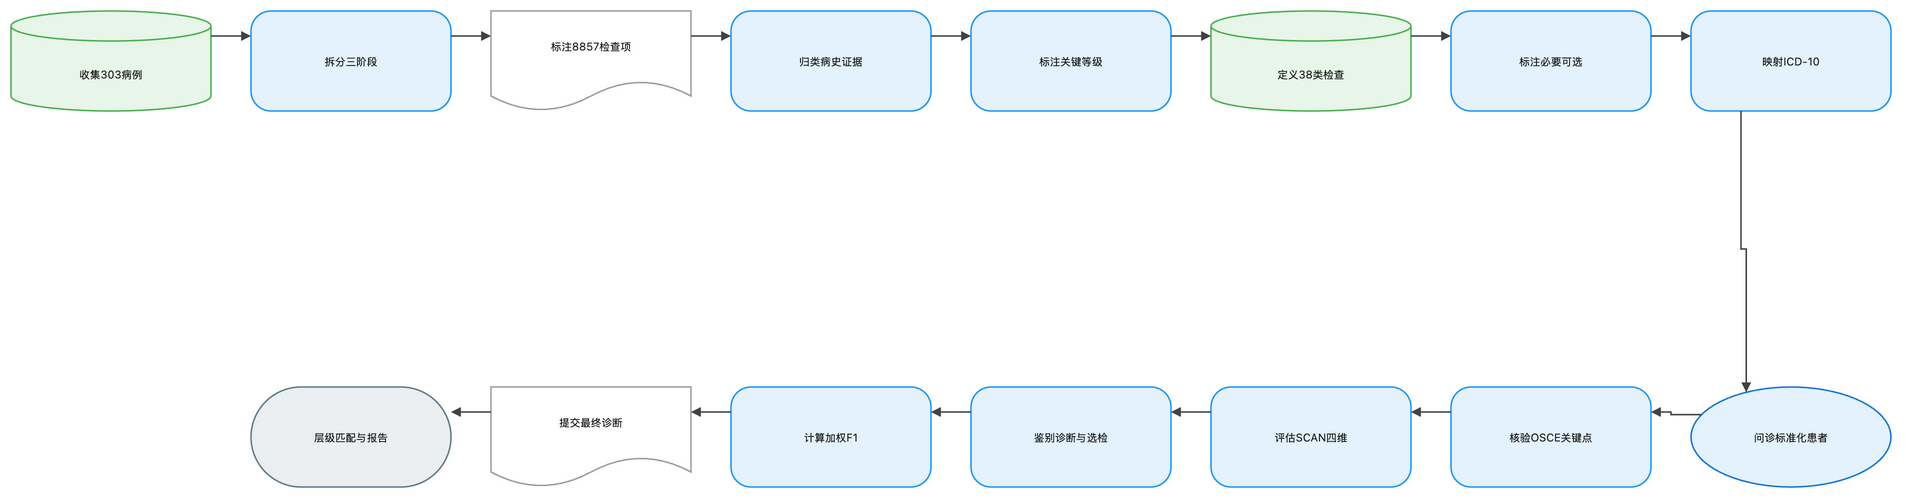

The diagram above was exported from draw.io. Its source (the exported page's mxGraphModel, read from the mxfile embedded in the PNG):
<mxGraphModel dx="1120" dy="720" grid="1" gridSize="8" guides="1" tooltips="1" connect="1" arrows="1" fold="1" page="1" pageScale="1" pageWidth="1888" pageHeight="552" math="1" background="#FFFFFF">
  <root>
    <mxCell id="0" />
    <mxCell id="1" parent="0" />
    <mxCell id="2" value="收集303病例" style="shape=cylinder3;boundedLbl=1;backgroundOutline=1;size=15;html=1;whiteSpace=wrap;fillColor=#E8F5E9;strokeColor=#4CAF50;strokeWidth=1.5;fontColor=#212121;fontSize=11;fontFamily=Inter, Roboto, system-ui, -apple-system, sans-serif;verticalAlign=middle;align=center" vertex="1" parent="1">
      <mxGeometry x="-72" y="-8" width="200" height="100" as="geometry" />
    </mxCell>
    <mxCell id="3" value="拆分三阶段" style="rounded=1;arcSize=20;html=1;whiteSpace=wrap;fillColor=#E3F2FD;strokeColor=#2196F3;strokeWidth=1.5;fontColor=#212121;fontSize=11;fontFamily=Inter, Roboto, system-ui, -apple-system, sans-serif;verticalAlign=middle;align=center" vertex="1" parent="1">
      <mxGeometry x="168" y="-8" width="200" height="100" as="geometry" />
    </mxCell>
    <mxCell id="4" value="标注8857检查项" style="shape=document;boundedLbl=1;html=1;whiteSpace=wrap;fillColor=#FFFFFF;strokeColor=#9E9E9E;strokeWidth=1.5;fontColor=#212121;fontSize=11;fontFamily=Inter, Roboto, system-ui, -apple-system, sans-serif;verticalAlign=middle;align=center" vertex="1" parent="1">
      <mxGeometry x="408" y="-8" width="200" height="100" as="geometry" />
    </mxCell>
    <mxCell id="5" value="归类病史证据" style="rounded=1;arcSize=20;html=1;whiteSpace=wrap;fillColor=#E3F2FD;strokeColor=#2196F3;strokeWidth=1.5;fontColor=#212121;fontSize=11;fontFamily=Inter, Roboto, system-ui, -apple-system, sans-serif;verticalAlign=middle;align=center" vertex="1" parent="1">
      <mxGeometry x="648" y="-8" width="200" height="100" as="geometry" />
    </mxCell>
    <mxCell id="6" value="标注关键等级" style="rounded=1;arcSize=20;html=1;whiteSpace=wrap;fillColor=#E3F2FD;strokeColor=#2196F3;strokeWidth=1.5;fontColor=#212121;fontSize=11;fontFamily=Inter, Roboto, system-ui, -apple-system, sans-serif;verticalAlign=middle;align=center" vertex="1" parent="1">
      <mxGeometry x="888" y="-8" width="200" height="100" as="geometry" />
    </mxCell>
    <mxCell id="7" value="定义38类检查" style="shape=cylinder3;boundedLbl=1;backgroundOutline=1;size=15;html=1;whiteSpace=wrap;fillColor=#E8F5E9;strokeColor=#4CAF50;strokeWidth=1.5;fontColor=#212121;fontSize=11;fontFamily=Inter, Roboto, system-ui, -apple-system, sans-serif;verticalAlign=middle;align=center" vertex="1" parent="1">
      <mxGeometry x="1128" y="-8" width="200" height="100" as="geometry" />
    </mxCell>
    <mxCell id="8" value="标注必要可选" style="rounded=1;arcSize=20;html=1;whiteSpace=wrap;fillColor=#E3F2FD;strokeColor=#2196F3;strokeWidth=1.5;fontColor=#212121;fontSize=11;fontFamily=Inter, Roboto, system-ui, -apple-system, sans-serif;verticalAlign=middle;align=center" vertex="1" parent="1">
      <mxGeometry x="1368" y="-8" width="200" height="100" as="geometry" />
    </mxCell>
    <mxCell id="9" value="映射ICD-10" style="rounded=1;arcSize=20;html=1;whiteSpace=wrap;fillColor=#E3F2FD;strokeColor=#2196F3;strokeWidth=1.5;fontColor=#212121;fontSize=11;fontFamily=Inter, Roboto, system-ui, -apple-system, sans-serif;verticalAlign=middle;align=center" vertex="1" parent="1">
      <mxGeometry x="1608" y="-8" width="200" height="100" as="geometry" />
    </mxCell>
    <mxCell id="10" value="问诊标准化患者" style="ellipse;html=1;whiteSpace=wrap;fillColor=#E3F2FD;strokeColor=#1976D2;strokeWidth=1.5;fontColor=#212121;fontSize=11;fontFamily=Inter, Roboto, system-ui, -apple-system, sans-serif;verticalAlign=middle;align=center" vertex="1" parent="1">
      <mxGeometry x="1608" y="368" width="200" height="100" as="geometry" />
    </mxCell>
    <mxCell id="11" value="核验OSCE关键点" style="rounded=1;arcSize=20;html=1;whiteSpace=wrap;fillColor=#E3F2FD;strokeColor=#2196F3;strokeWidth=1.5;fontColor=#212121;fontSize=11;fontFamily=Inter, Roboto, system-ui, -apple-system, sans-serif;verticalAlign=middle;align=center" vertex="1" parent="1">
      <mxGeometry x="1368" y="368" width="200" height="100" as="geometry" />
    </mxCell>
    <mxCell id="12" value="评估SCAN四维" style="rounded=1;arcSize=20;html=1;whiteSpace=wrap;fillColor=#E3F2FD;strokeColor=#2196F3;strokeWidth=1.5;fontColor=#212121;fontSize=11;fontFamily=Inter, Roboto, system-ui, -apple-system, sans-serif;verticalAlign=middle;align=center" vertex="1" parent="1">
      <mxGeometry x="1128" y="368" width="200" height="100" as="geometry" />
    </mxCell>
    <mxCell id="13" value="鉴别诊断与选检" style="rounded=1;arcSize=20;html=1;whiteSpace=wrap;fillColor=#E3F2FD;strokeColor=#2196F3;strokeWidth=1.5;fontColor=#212121;fontSize=11;fontFamily=Inter, Roboto, system-ui, -apple-system, sans-serif;verticalAlign=middle;align=center" vertex="1" parent="1">
      <mxGeometry x="888" y="368" width="200" height="100" as="geometry" />
    </mxCell>
    <mxCell id="14" value="计算加权F1" style="rounded=1;arcSize=20;html=1;whiteSpace=wrap;fillColor=#E3F2FD;strokeColor=#2196F3;strokeWidth=1.5;fontColor=#212121;fontSize=11;fontFamily=Inter, Roboto, system-ui, -apple-system, sans-serif;verticalAlign=middle;align=center" vertex="1" parent="1">
      <mxGeometry x="648" y="368" width="200" height="100" as="geometry" />
    </mxCell>
    <mxCell id="15" value="提交最终诊断" style="shape=document;boundedLbl=1;html=1;whiteSpace=wrap;fillColor=#FFFFFF;strokeColor=#9E9E9E;strokeWidth=1.5;fontColor=#212121;fontSize=11;fontFamily=Inter, Roboto, system-ui, -apple-system, sans-serif;verticalAlign=middle;align=center" vertex="1" parent="1">
      <mxGeometry x="408" y="368" width="200" height="100" as="geometry" />
    </mxCell>
    <mxCell id="16" value="层级匹配与报告" style="rounded=1;arcSize=50;html=1;whiteSpace=wrap;fillColor=#ECEFF1;strokeColor=#607D8B;strokeWidth=1.5;fontColor=#212121;fontSize=11;fontFamily=Inter, Roboto, system-ui, -apple-system, sans-serif;verticalAlign=middle;align=center" vertex="1" parent="1">
      <mxGeometry x="168" y="368" width="200" height="100" as="geometry" />
    </mxCell>
    <mxCell id="17" value="" style="edgeStyle=orthogonalEdgeStyle;rounded=0;orthogonalLoop=1;jettySize=auto;html=1;strokeColor=#424242;strokeWidth=1.5;endArrow=block;endFill=1;exitX=1;exitY=0.25;exitDx=0;exitDy=0;entryX=0;entryY=0.25;entryDx=0;entryDy=0;jumpStyle=arc;jumpSize=8" edge="1" parent="1" source="2" target="3">
      <mxGeometry relative="1" as="geometry" />
    </mxCell>
    <mxCell id="18" value="" style="edgeStyle=orthogonalEdgeStyle;rounded=0;orthogonalLoop=1;jettySize=auto;html=1;strokeColor=#424242;strokeWidth=1.5;endArrow=block;endFill=1;exitX=1;exitY=0.25;exitDx=0;exitDy=0;entryX=0;entryY=0.25;entryDx=0;entryDy=0;jumpStyle=arc;jumpSize=8" edge="1" parent="1" source="3" target="4">
      <mxGeometry relative="1" as="geometry" />
    </mxCell>
    <mxCell id="19" value="" style="edgeStyle=orthogonalEdgeStyle;rounded=0;orthogonalLoop=1;jettySize=auto;html=1;strokeColor=#424242;strokeWidth=1.5;endArrow=block;endFill=1;exitX=1;exitY=0.25;exitDx=0;exitDy=0;entryX=0;entryY=0.25;entryDx=0;entryDy=0;jumpStyle=arc;jumpSize=8" edge="1" parent="1" source="4" target="5">
      <mxGeometry relative="1" as="geometry" />
    </mxCell>
    <mxCell id="20" value="" style="edgeStyle=orthogonalEdgeStyle;rounded=0;orthogonalLoop=1;jettySize=auto;html=1;strokeColor=#424242;strokeWidth=1.5;endArrow=block;endFill=1;exitX=1;exitY=0.25;exitDx=0;exitDy=0;entryX=0;entryY=0.25;entryDx=0;entryDy=0;jumpStyle=arc;jumpSize=8" edge="1" parent="1" source="5" target="6">
      <mxGeometry relative="1" as="geometry" />
    </mxCell>
    <mxCell id="21" value="" style="edgeStyle=orthogonalEdgeStyle;rounded=0;orthogonalLoop=1;jettySize=auto;html=1;strokeColor=#424242;strokeWidth=1.5;endArrow=block;endFill=1;exitX=1;exitY=0.25;exitDx=0;exitDy=0;entryX=0;entryY=0.25;entryDx=0;entryDy=0;jumpStyle=arc;jumpSize=8" edge="1" parent="1" source="6" target="7">
      <mxGeometry relative="1" as="geometry" />
    </mxCell>
    <mxCell id="22" value="" style="edgeStyle=orthogonalEdgeStyle;rounded=0;orthogonalLoop=1;jettySize=auto;html=1;strokeColor=#424242;strokeWidth=1.5;endArrow=block;endFill=1;exitX=1;exitY=0.25;exitDx=0;exitDy=0;entryX=0;entryY=0.25;entryDx=0;entryDy=0;jumpStyle=arc;jumpSize=8" edge="1" parent="1" source="7" target="8">
      <mxGeometry relative="1" as="geometry" />
    </mxCell>
    <mxCell id="23" value="" style="edgeStyle=orthogonalEdgeStyle;rounded=0;orthogonalLoop=1;jettySize=auto;html=1;strokeColor=#424242;strokeWidth=1.5;endArrow=block;endFill=1;exitX=1;exitY=0.25;exitDx=0;exitDy=0;entryX=0;entryY=0.25;entryDx=0;entryDy=0;jumpStyle=arc;jumpSize=8" edge="1" parent="1" source="8" target="9">
      <mxGeometry relative="1" as="geometry" />
    </mxCell>
    <mxCell id="24" value="" style="edgeStyle=orthogonalEdgeStyle;rounded=0;orthogonalLoop=1;jettySize=auto;html=1;strokeColor=#424242;strokeWidth=1.5;endArrow=block;endFill=1;exitX=0.25;exitY=1;exitDx=0;exitDy=0;entryX=0.25;entryY=0;entryDx=0;entryDy=0;jumpStyle=arc;jumpSize=8" edge="1" parent="1" source="9" target="10">
      <mxGeometry relative="1" as="geometry" />
    </mxCell>
    <mxCell id="25" value="" style="edgeStyle=orthogonalEdgeStyle;rounded=0;orthogonalLoop=1;jettySize=auto;html=1;strokeColor=#424242;strokeWidth=1.5;endArrow=block;endFill=1;exitX=0;exitY=0.25;exitDx=0;exitDy=0;entryX=1;entryY=0.25;entryDx=0;entryDy=0;jumpStyle=arc;jumpSize=8" edge="1" parent="1" source="10" target="11">
      <mxGeometry relative="1" as="geometry" />
    </mxCell>
    <mxCell id="26" value="" style="edgeStyle=orthogonalEdgeStyle;rounded=0;orthogonalLoop=1;jettySize=auto;html=1;strokeColor=#424242;strokeWidth=1.5;endArrow=block;endFill=1;exitX=0;exitY=0.25;exitDx=0;exitDy=0;entryX=1;entryY=0.25;entryDx=0;entryDy=0;jumpStyle=arc;jumpSize=8" edge="1" parent="1" source="11" target="12">
      <mxGeometry relative="1" as="geometry" />
    </mxCell>
    <mxCell id="27" value="" style="edgeStyle=orthogonalEdgeStyle;rounded=0;orthogonalLoop=1;jettySize=auto;html=1;strokeColor=#424242;strokeWidth=1.5;endArrow=block;endFill=1;exitX=0;exitY=0.25;exitDx=0;exitDy=0;entryX=1;entryY=0.25;entryDx=0;entryDy=0;jumpStyle=arc;jumpSize=8" edge="1" parent="1" source="12" target="13">
      <mxGeometry relative="1" as="geometry" />
    </mxCell>
    <mxCell id="28" value="" style="edgeStyle=orthogonalEdgeStyle;rounded=0;orthogonalLoop=1;jettySize=auto;html=1;strokeColor=#424242;strokeWidth=1.5;endArrow=block;endFill=1;exitX=0;exitY=0.25;exitDx=0;exitDy=0;entryX=1;entryY=0.25;entryDx=0;entryDy=0;jumpStyle=arc;jumpSize=8" edge="1" parent="1" source="13" target="14">
      <mxGeometry relative="1" as="geometry" />
    </mxCell>
    <mxCell id="29" value="" style="edgeStyle=orthogonalEdgeStyle;rounded=0;orthogonalLoop=1;jettySize=auto;html=1;strokeColor=#424242;strokeWidth=1.5;endArrow=block;endFill=1;exitX=0;exitY=0.25;exitDx=0;exitDy=0;entryX=1;entryY=0.25;entryDx=0;entryDy=0;jumpStyle=arc;jumpSize=8" edge="1" parent="1" source="14" target="15">
      <mxGeometry relative="1" as="geometry" />
    </mxCell>
    <mxCell id="30" value="" style="edgeStyle=orthogonalEdgeStyle;rounded=0;orthogonalLoop=1;jettySize=auto;html=1;strokeColor=#424242;strokeWidth=1.5;endArrow=block;endFill=1;exitX=0;exitY=0.25;exitDx=0;exitDy=0;entryX=1;entryY=0.25;entryDx=0;entryDy=0;jumpStyle=arc;jumpSize=8" edge="1" parent="1" source="15" target="16">
      <mxGeometry relative="1" as="geometry" />
    </mxCell>
  </root>
</mxGraphModel>